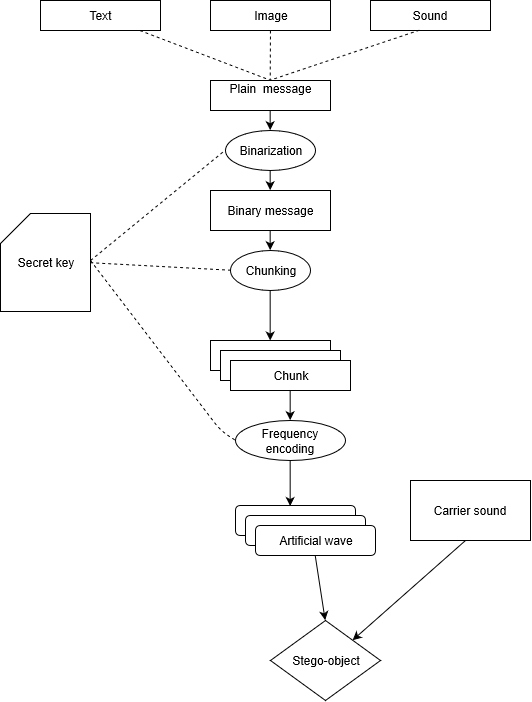

The diagram above was exported from draw.io. Its source (the exported page's mxGraphModel, read from the mxfile embedded in the PNG):
<mxGraphModel grid="1" dx="1162" dy="662" gridSize="10" guides="1" tooltips="1" connect="1" arrows="1" fold="1" page="1" pageScale="1" pageWidth="850" pageHeight="1100" math="0" shadow="0">
  <root>
    <mxCell id="0" />
    <mxCell id="1" parent="0" />
    <mxCell id="VOxxwFhwzFfqTDFL1U2w-1" value="Plain&amp;nbsp; message&lt;br&gt;&lt;br&gt;" parent="1" style="rounded=0;whiteSpace=wrap;html=1;" vertex="1">
      <mxGeometry as="geometry" x="340" y="170" width="120" height="30" />
    </mxCell>
    <mxCell id="VOxxwFhwzFfqTDFL1U2w-2" value="Sound" parent="1" style="rounded=0;whiteSpace=wrap;html=1;" vertex="1">
      <mxGeometry as="geometry" x="500" y="90" width="120" height="30" />
    </mxCell>
    <mxCell id="VOxxwFhwzFfqTDFL1U2w-3" value="Image" parent="1" style="rounded=0;whiteSpace=wrap;html=1;" vertex="1">
      <mxGeometry as="geometry" x="340" y="90" width="120" height="30" />
    </mxCell>
    <mxCell id="VOxxwFhwzFfqTDFL1U2w-4" value="Text" parent="1" style="rounded=0;whiteSpace=wrap;html=1;" vertex="1">
      <mxGeometry as="geometry" x="170" y="90" width="120" height="30" />
    </mxCell>
    <mxCell id="VOxxwFhwzFfqTDFL1U2w-5" source="VOxxwFhwzFfqTDFL1U2w-4" value="" parent="1" style="endArrow=none;dashed=1;html=1;entryX=0.5;entryY=0;entryDx=0;entryDy=0;" target="VOxxwFhwzFfqTDFL1U2w-1" edge="1">
      <mxGeometry as="geometry" width="50" height="50" relative="1">
        <mxPoint as="sourcePoint" x="220" y="170" />
        <mxPoint as="targetPoint" x="220" y="220" />
      </mxGeometry>
    </mxCell>
    <mxCell id="VOxxwFhwzFfqTDFL1U2w-6" source="VOxxwFhwzFfqTDFL1U2w-3" value="" parent="1" style="endArrow=none;dashed=1;html=1;entryX=0.5;entryY=0;entryDx=0;entryDy=0;" target="VOxxwFhwzFfqTDFL1U2w-1" edge="1">
      <mxGeometry as="geometry" width="50" height="50" relative="1">
        <mxPoint as="sourcePoint" x="170" y="270" />
        <mxPoint as="targetPoint" x="220" y="220" />
      </mxGeometry>
    </mxCell>
    <mxCell id="VOxxwFhwzFfqTDFL1U2w-7" source="VOxxwFhwzFfqTDFL1U2w-2" value="" parent="1" style="endArrow=none;dashed=1;html=1;entryX=0.5;entryY=0;entryDx=0;entryDy=0;exitX=0.408;exitY=1;exitDx=0;exitDy=0;exitPerimeter=0;" target="VOxxwFhwzFfqTDFL1U2w-1" edge="1">
      <mxGeometry as="geometry" width="50" height="50" relative="1">
        <mxPoint as="sourcePoint" x="170" y="270" />
        <mxPoint as="targetPoint" x="220" y="220" />
      </mxGeometry>
    </mxCell>
    <mxCell id="VOxxwFhwzFfqTDFL1U2w-8" value="Binarization&lt;br&gt;" parent="1" style="ellipse;whiteSpace=wrap;html=1;" vertex="1">
      <mxGeometry as="geometry" x="355" y="220" width="90" height="40" />
    </mxCell>
    <mxCell id="VOxxwFhwzFfqTDFL1U2w-9" value="Artificial wave&lt;br&gt;" parent="1" style="rounded=1;whiteSpace=wrap;html=1;" vertex="1">
      <mxGeometry as="geometry" x="365" y="595" width="120" height="30" />
    </mxCell>
    <mxCell id="VOxxwFhwzFfqTDFL1U2w-10" value="Binary message&lt;br&gt;" parent="1" style="rounded=0;whiteSpace=wrap;html=1;" vertex="1">
      <mxGeometry as="geometry" x="340" y="280" width="120" height="40" />
    </mxCell>
    <mxCell id="VOxxwFhwzFfqTDFL1U2w-28" source="VOxxwFhwzFfqTDFL1U2w-12" parent="1" style="edgeStyle=orthogonalEdgeStyle;rounded=0;orthogonalLoop=1;jettySize=auto;html=1;exitX=0.5;exitY=1;exitDx=0;exitDy=0;" target="VOxxwFhwzFfqTDFL1U2w-15" edge="1">
      <mxGeometry as="geometry" relative="1" />
    </mxCell>
    <mxCell id="VOxxwFhwzFfqTDFL1U2w-12" value="Chunking&lt;br&gt;" parent="1" style="ellipse;whiteSpace=wrap;html=1;" vertex="1">
      <mxGeometry as="geometry" x="360" y="340" width="80" height="40" />
    </mxCell>
    <mxCell id="VOxxwFhwzFfqTDFL1U2w-15" value="Text" parent="1" style="rounded=0;whiteSpace=wrap;html=1;" vertex="1">
      <mxGeometry as="geometry" x="340" y="430" width="120" height="30" />
    </mxCell>
    <mxCell id="VOxxwFhwzFfqTDFL1U2w-17" value="Text" parent="1" style="rounded=0;whiteSpace=wrap;html=1;" vertex="1">
      <mxGeometry as="geometry" x="350" y="440" width="120" height="30" />
    </mxCell>
    <mxCell id="VOxxwFhwzFfqTDFL1U2w-18" value="Chunk&lt;br&gt;" parent="1" style="rounded=0;whiteSpace=wrap;html=1;" vertex="1">
      <mxGeometry as="geometry" x="360" y="450" width="120" height="30" />
    </mxCell>
    <mxCell id="VOxxwFhwzFfqTDFL1U2w-19" source="VOxxwFhwzFfqTDFL1U2w-1" value="" parent="1" style="endArrow=classic;html=1;entryX=0.5;entryY=0;entryDx=0;entryDy=0;exitX=0.5;exitY=1;exitDx=0;exitDy=0;" target="VOxxwFhwzFfqTDFL1U2w-8" edge="1">
      <mxGeometry as="geometry" width="50" height="50" relative="1">
        <mxPoint as="sourcePoint" x="110" y="620" />
        <mxPoint as="targetPoint" x="160" y="570" />
      </mxGeometry>
    </mxCell>
    <mxCell id="VOxxwFhwzFfqTDFL1U2w-20" source="VOxxwFhwzFfqTDFL1U2w-8" value="" parent="1" style="endArrow=classic;html=1;entryX=0.5;entryY=0;entryDx=0;entryDy=0;exitX=0.5;exitY=1;exitDx=0;exitDy=0;" target="VOxxwFhwzFfqTDFL1U2w-10" edge="1">
      <mxGeometry as="geometry" width="50" height="50" relative="1">
        <mxPoint as="sourcePoint" x="110" y="620" />
        <mxPoint as="targetPoint" x="160" y="570" />
      </mxGeometry>
    </mxCell>
    <mxCell id="VOxxwFhwzFfqTDFL1U2w-22" source="VOxxwFhwzFfqTDFL1U2w-10" value="" parent="1" style="endArrow=classic;html=1;entryX=0.5;entryY=0;entryDx=0;entryDy=0;exitX=0.5;exitY=1;exitDx=0;exitDy=0;" target="VOxxwFhwzFfqTDFL1U2w-12" edge="1">
      <mxGeometry as="geometry" width="50" height="50" relative="1">
        <mxPoint as="sourcePoint" x="110" y="620" />
        <mxPoint as="targetPoint" x="160" y="570" />
      </mxGeometry>
    </mxCell>
    <mxCell id="VOxxwFhwzFfqTDFL1U2w-24" value="Carrier sound&lt;br&gt;" parent="1" style="rounded=0;whiteSpace=wrap;html=1;" vertex="1">
      <mxGeometry as="geometry" x="540" y="570" width="120" height="60" />
    </mxCell>
    <mxCell id="VOxxwFhwzFfqTDFL1U2w-25" value="Artificial wave&lt;br&gt;" parent="1" style="rounded=1;whiteSpace=wrap;html=1;" vertex="1">
      <mxGeometry as="geometry" x="375" y="605" width="120" height="30" />
    </mxCell>
    <mxCell id="VOxxwFhwzFfqTDFL1U2w-26" value="Artificial wave&lt;br&gt;" parent="1" style="rounded=1;whiteSpace=wrap;html=1;" vertex="1">
      <mxGeometry as="geometry" x="385" y="615" width="120" height="30" />
    </mxCell>
    <mxCell id="VOxxwFhwzFfqTDFL1U2w-29" value="Stego-object&lt;br&gt;" parent="1" style="rhombus;whiteSpace=wrap;html=1;" vertex="1">
      <mxGeometry as="geometry" x="400" y="710" width="110" height="80" />
    </mxCell>
    <mxCell id="VOxxwFhwzFfqTDFL1U2w-30" value="" parent="1" style="endArrow=classic;html=1;entryX=1;entryY=0;entryDx=0;entryDy=0;exitX=0.5;exitY=1;exitDx=0;exitDy=0;" target="VOxxwFhwzFfqTDFL1U2w-29" edge="1">
      <mxGeometry as="geometry" width="50" height="50" relative="1">
        <mxPoint as="sourcePoint" x="595" y="630" />
        <mxPoint as="targetPoint" x="215" y="800" />
      </mxGeometry>
    </mxCell>
    <mxCell id="VOxxwFhwzFfqTDFL1U2w-31" source="VOxxwFhwzFfqTDFL1U2w-26" value="" parent="1" style="endArrow=classic;html=1;exitX=0.5;exitY=1;exitDx=0;exitDy=0;entryX=0.5;entryY=0;entryDx=0;entryDy=0;" target="VOxxwFhwzFfqTDFL1U2w-29" edge="1">
      <mxGeometry as="geometry" width="50" height="50" relative="1">
        <mxPoint as="sourcePoint" x="165" y="850" />
        <mxPoint as="targetPoint" x="215" y="800" />
      </mxGeometry>
    </mxCell>
    <mxCell id="VOxxwFhwzFfqTDFL1U2w-32" value="Secret key&lt;br&gt;" parent="1" style="shape=card;whiteSpace=wrap;html=1;" vertex="1">
      <mxGeometry as="geometry" x="130" y="303" width="90" height="98" />
    </mxCell>
    <mxCell id="VOxxwFhwzFfqTDFL1U2w-35" source="VOxxwFhwzFfqTDFL1U2w-32" value="" parent="1" style="endArrow=none;dashed=1;html=1;entryX=0;entryY=0.5;entryDx=0;entryDy=0;exitX=1;exitY=0.5;exitDx=0;exitDy=0;exitPerimeter=0;" target="VOxxwFhwzFfqTDFL1U2w-12" edge="1">
      <mxGeometry as="geometry" width="50" height="50" relative="1">
        <mxPoint as="sourcePoint" x="130" y="780" />
        <mxPoint as="targetPoint" x="180" y="730" />
      </mxGeometry>
    </mxCell>
    <mxCell id="VOxxwFhwzFfqTDFL1U2w-36" value="" parent="1" style="endArrow=none;dashed=1;html=1;entryX=0;entryY=0.5;entryDx=0;entryDy=0;" target="VOxxwFhwzFfqTDFL1U2w-8" edge="1">
      <mxGeometry as="geometry" width="50" height="50" relative="1">
        <mxPoint as="sourcePoint" x="220" y="350" />
        <mxPoint as="targetPoint" x="180" y="730" />
      </mxGeometry>
    </mxCell>
    <mxCell id="VOxxwFhwzFfqTDFL1U2w-37" value="Frequency encoding&lt;br&gt;" parent="1" style="ellipse;whiteSpace=wrap;html=1;" vertex="1">
      <mxGeometry as="geometry" x="365" y="510" width="110" height="40" />
    </mxCell>
    <mxCell id="VOxxwFhwzFfqTDFL1U2w-38" value="" parent="1" style="endArrow=none;dashed=1;html=1;entryX=0;entryY=0.5;entryDx=0;entryDy=0;" target="VOxxwFhwzFfqTDFL1U2w-37" edge="1">
      <mxGeometry as="geometry" width="50" height="50" relative="1">
        <mxPoint as="sourcePoint" x="220" y="350" />
        <mxPoint as="targetPoint" x="180" y="800" />
        <Array as="points">
          <mxPoint x="350" y="520" />
        </Array>
      </mxGeometry>
    </mxCell>
    <mxCell id="VOxxwFhwzFfqTDFL1U2w-39" source="VOxxwFhwzFfqTDFL1U2w-37" value="" parent="1" style="endArrow=classic;html=1;exitX=0.5;exitY=1;exitDx=0;exitDy=0;entryX=0.457;entryY=0.03;entryDx=0;entryDy=0;entryPerimeter=0;" target="VOxxwFhwzFfqTDFL1U2w-9" edge="1">
      <mxGeometry as="geometry" width="50" height="50" relative="1">
        <mxPoint as="sourcePoint" x="130" y="850" />
        <mxPoint as="targetPoint" x="425" y="595" />
      </mxGeometry>
    </mxCell>
    <mxCell id="VOxxwFhwzFfqTDFL1U2w-40" source="VOxxwFhwzFfqTDFL1U2w-18" value="" parent="1" style="endArrow=classic;html=1;entryX=0.5;entryY=0;entryDx=0;entryDy=0;exitX=0.5;exitY=1;exitDx=0;exitDy=0;" target="VOxxwFhwzFfqTDFL1U2w-37" edge="1">
      <mxGeometry as="geometry" width="50" height="50" relative="1">
        <mxPoint as="sourcePoint" x="130" y="850" />
        <mxPoint as="targetPoint" x="180" y="800" />
      </mxGeometry>
    </mxCell>
  </root>
</mxGraphModel>